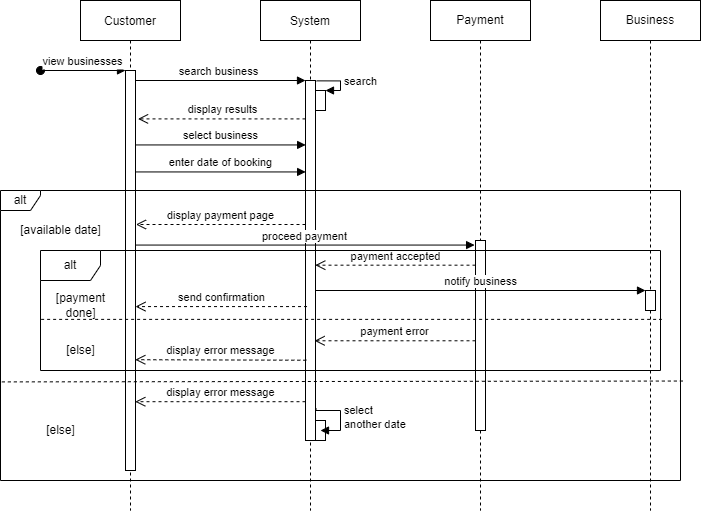

The diagram above was exported from draw.io. Its source (the exported page's mxGraphModel, read from the mxfile embedded in the PNG):
<mxGraphModel dx="723" dy="402" grid="1" gridSize="10" guides="1" tooltips="1" connect="1" arrows="1" fold="1" page="1" pageScale="1" pageWidth="850" pageHeight="1100" math="0" shadow="0">
  <root>
    <mxCell id="0" />
    <mxCell id="1" parent="0" />
    <mxCell id="3nuBFxr9cyL0pnOWT2aG-1" value="Customer" style="shape=umlLifeline;perimeter=lifelinePerimeter;container=1;collapsible=0;recursiveResize=0;rounded=0;shadow=0;strokeWidth=1;" parent="1" vertex="1">
      <mxGeometry x="120" y="80" width="100" height="510" as="geometry" />
    </mxCell>
    <mxCell id="3nuBFxr9cyL0pnOWT2aG-2" value="" style="points=[];perimeter=orthogonalPerimeter;rounded=0;shadow=0;strokeWidth=1;" parent="3nuBFxr9cyL0pnOWT2aG-1" vertex="1">
      <mxGeometry x="45" y="70" width="10" height="400" as="geometry" />
    </mxCell>
    <mxCell id="3nuBFxr9cyL0pnOWT2aG-3" value="view businesses" style="verticalAlign=bottom;startArrow=oval;endArrow=block;startSize=8;shadow=0;strokeWidth=1;" parent="3nuBFxr9cyL0pnOWT2aG-1" target="3nuBFxr9cyL0pnOWT2aG-2" edge="1">
      <mxGeometry relative="1" as="geometry">
        <mxPoint x="-40" y="70" as="sourcePoint" />
      </mxGeometry>
    </mxCell>
    <mxCell id="3nuBFxr9cyL0pnOWT2aG-5" value="System" style="shape=umlLifeline;perimeter=lifelinePerimeter;container=1;collapsible=0;recursiveResize=0;rounded=0;shadow=0;strokeWidth=1;" parent="1" vertex="1">
      <mxGeometry x="300" y="80" width="100" height="510" as="geometry" />
    </mxCell>
    <mxCell id="3nuBFxr9cyL0pnOWT2aG-6" value="" style="points=[];perimeter=orthogonalPerimeter;rounded=0;shadow=0;strokeWidth=1;" parent="3nuBFxr9cyL0pnOWT2aG-5" vertex="1">
      <mxGeometry x="45" y="80" width="10" height="360" as="geometry" />
    </mxCell>
    <mxCell id="iPtNY33IpFP9yGPhJHPI-13" value="" style="html=1;points=[];perimeter=orthogonalPerimeter;" vertex="1" parent="3nuBFxr9cyL0pnOWT2aG-5">
      <mxGeometry x="55" y="90" width="10" height="20" as="geometry" />
    </mxCell>
    <mxCell id="iPtNY33IpFP9yGPhJHPI-14" value="search" style="edgeStyle=orthogonalEdgeStyle;html=1;align=left;spacingLeft=2;endArrow=block;rounded=0;entryX=1;entryY=0;exitX=1.117;exitY=0.001;exitDx=0;exitDy=0;exitPerimeter=0;" edge="1" target="iPtNY33IpFP9yGPhJHPI-13" parent="3nuBFxr9cyL0pnOWT2aG-5" source="3nuBFxr9cyL0pnOWT2aG-6">
      <mxGeometry relative="1" as="geometry">
        <mxPoint x="60" y="70" as="sourcePoint" />
        <Array as="points">
          <mxPoint x="80" y="80" />
          <mxPoint x="80" y="90" />
        </Array>
      </mxGeometry>
    </mxCell>
    <mxCell id="iPtNY33IpFP9yGPhJHPI-19" value="" style="html=1;points=[];perimeter=orthogonalPerimeter;" vertex="1" parent="3nuBFxr9cyL0pnOWT2aG-5">
      <mxGeometry x="55" y="420" width="10" height="20" as="geometry" />
    </mxCell>
    <mxCell id="iPtNY33IpFP9yGPhJHPI-20" value="select&amp;nbsp;&lt;br&gt;another date" style="edgeStyle=orthogonalEdgeStyle;html=1;align=left;spacingLeft=2;endArrow=block;rounded=0;exitX=1.048;exitY=0.911;exitDx=0;exitDy=0;exitPerimeter=0;" edge="1" parent="3nuBFxr9cyL0pnOWT2aG-5" source="3nuBFxr9cyL0pnOWT2aG-6">
      <mxGeometry relative="1" as="geometry">
        <mxPoint x="80" y="440" as="sourcePoint" />
        <Array as="points">
          <mxPoint x="55" y="410" />
          <mxPoint x="80" y="410" />
          <mxPoint x="80" y="430" />
          <mxPoint x="65" y="430" />
        </Array>
        <mxPoint x="60" y="430" as="targetPoint" />
      </mxGeometry>
    </mxCell>
    <mxCell id="3nuBFxr9cyL0pnOWT2aG-8" value="search business " style="verticalAlign=bottom;endArrow=block;entryX=0;entryY=0;shadow=0;strokeWidth=1;" parent="1" source="3nuBFxr9cyL0pnOWT2aG-2" target="3nuBFxr9cyL0pnOWT2aG-6" edge="1">
      <mxGeometry relative="1" as="geometry">
        <mxPoint x="275" y="160" as="sourcePoint" />
      </mxGeometry>
    </mxCell>
    <mxCell id="iPtNY33IpFP9yGPhJHPI-1" value="Payment" style="shape=umlLifeline;perimeter=lifelinePerimeter;whiteSpace=wrap;html=1;container=1;collapsible=0;recursiveResize=0;outlineConnect=0;" vertex="1" parent="1">
      <mxGeometry x="470" y="80" width="100" height="510" as="geometry" />
    </mxCell>
    <mxCell id="iPtNY33IpFP9yGPhJHPI-7" value="" style="html=1;points=[];perimeter=orthogonalPerimeter;" vertex="1" parent="iPtNY33IpFP9yGPhJHPI-1">
      <mxGeometry x="45" y="240" width="10" height="190" as="geometry" />
    </mxCell>
    <mxCell id="iPtNY33IpFP9yGPhJHPI-2" value="Business" style="shape=umlLifeline;perimeter=lifelinePerimeter;whiteSpace=wrap;html=1;container=1;collapsible=0;recursiveResize=0;outlineConnect=0;" vertex="1" parent="1">
      <mxGeometry x="640" y="80" width="100" height="510" as="geometry" />
    </mxCell>
    <mxCell id="iPtNY33IpFP9yGPhJHPI-11" value="" style="html=1;points=[];perimeter=orthogonalPerimeter;" vertex="1" parent="iPtNY33IpFP9yGPhJHPI-2">
      <mxGeometry x="45" y="290" width="10" height="20" as="geometry" />
    </mxCell>
    <mxCell id="iPtNY33IpFP9yGPhJHPI-3" value="display results" style="html=1;verticalAlign=bottom;endArrow=open;dashed=1;endSize=8;rounded=0;entryX=1.255;entryY=0.121;entryDx=0;entryDy=0;entryPerimeter=0;" edge="1" parent="1" source="3nuBFxr9cyL0pnOWT2aG-6" target="3nuBFxr9cyL0pnOWT2aG-2">
      <mxGeometry relative="1" as="geometry">
        <mxPoint x="460" y="250" as="sourcePoint" />
        <mxPoint x="380" y="250" as="targetPoint" />
      </mxGeometry>
    </mxCell>
    <mxCell id="iPtNY33IpFP9yGPhJHPI-4" value="select business" style="html=1;verticalAlign=bottom;endArrow=block;rounded=0;entryX=0.014;entryY=0.179;entryDx=0;entryDy=0;entryPerimeter=0;" edge="1" parent="1" source="3nuBFxr9cyL0pnOWT2aG-2" target="3nuBFxr9cyL0pnOWT2aG-6">
      <mxGeometry width="80" relative="1" as="geometry">
        <mxPoint x="280" y="240" as="sourcePoint" />
        <mxPoint x="464" y="240" as="targetPoint" />
      </mxGeometry>
    </mxCell>
    <mxCell id="iPtNY33IpFP9yGPhJHPI-5" value="enter date of booking" style="html=1;verticalAlign=bottom;endArrow=block;rounded=0;entryX=0.014;entryY=0.254;entryDx=0;entryDy=0;entryPerimeter=0;" edge="1" parent="1" source="3nuBFxr9cyL0pnOWT2aG-2" target="3nuBFxr9cyL0pnOWT2aG-6">
      <mxGeometry width="80" relative="1" as="geometry">
        <mxPoint x="280" y="240" as="sourcePoint" />
        <mxPoint x="464" y="240" as="targetPoint" />
      </mxGeometry>
    </mxCell>
    <mxCell id="iPtNY33IpFP9yGPhJHPI-6" value="display payment page" style="html=1;verticalAlign=bottom;endArrow=open;dashed=1;endSize=8;rounded=0;entryX=1.048;entryY=0.385;entryDx=0;entryDy=0;entryPerimeter=0;" edge="1" parent="1" source="3nuBFxr9cyL0pnOWT2aG-6" target="3nuBFxr9cyL0pnOWT2aG-2">
      <mxGeometry relative="1" as="geometry">
        <mxPoint x="420" y="330" as="sourcePoint" />
        <mxPoint x="340" y="330" as="targetPoint" />
      </mxGeometry>
    </mxCell>
    <mxCell id="iPtNY33IpFP9yGPhJHPI-8" value="proceed payment" style="html=1;verticalAlign=bottom;endArrow=block;rounded=0;entryX=-0.09;entryY=0.024;entryDx=0;entryDy=0;entryPerimeter=0;" edge="1" parent="1" source="3nuBFxr9cyL0pnOWT2aG-2" target="iPtNY33IpFP9yGPhJHPI-7">
      <mxGeometry width="80" relative="1" as="geometry">
        <mxPoint x="280" y="390" as="sourcePoint" />
        <mxPoint x="464" y="390" as="targetPoint" />
      </mxGeometry>
    </mxCell>
    <mxCell id="iPtNY33IpFP9yGPhJHPI-9" value="payment accepted" style="html=1;verticalAlign=bottom;endArrow=open;dashed=1;endSize=8;rounded=0;entryX=0.979;entryY=0.513;entryDx=0;entryDy=0;entryPerimeter=0;" edge="1" parent="1" source="iPtNY33IpFP9yGPhJHPI-7" target="3nuBFxr9cyL0pnOWT2aG-6">
      <mxGeometry relative="1" as="geometry">
        <mxPoint x="420" y="420" as="sourcePoint" />
        <mxPoint x="340" y="420" as="targetPoint" />
      </mxGeometry>
    </mxCell>
    <mxCell id="iPtNY33IpFP9yGPhJHPI-10" value="notify business" style="html=1;verticalAlign=bottom;endArrow=block;rounded=0;" edge="1" parent="1" source="3nuBFxr9cyL0pnOWT2aG-6" target="iPtNY33IpFP9yGPhJHPI-11">
      <mxGeometry width="80" relative="1" as="geometry">
        <mxPoint x="410" y="420" as="sourcePoint" />
        <mxPoint x="594" y="420" as="targetPoint" />
      </mxGeometry>
    </mxCell>
    <mxCell id="iPtNY33IpFP9yGPhJHPI-12" value="send confirmation" style="html=1;verticalAlign=bottom;endArrow=open;dashed=1;endSize=8;rounded=0;exitX=0.152;exitY=0.628;exitDx=0;exitDy=0;exitPerimeter=0;" edge="1" parent="1" source="3nuBFxr9cyL0pnOWT2aG-6" target="3nuBFxr9cyL0pnOWT2aG-2">
      <mxGeometry relative="1" as="geometry">
        <mxPoint x="400" y="420" as="sourcePoint" />
        <mxPoint x="320" y="420" as="targetPoint" />
      </mxGeometry>
    </mxCell>
    <mxCell id="iPtNY33IpFP9yGPhJHPI-16" value="payment error" style="html=1;verticalAlign=bottom;endArrow=open;dashed=1;endSize=8;rounded=0;entryX=0.91;entryY=0.723;entryDx=0;entryDy=0;entryPerimeter=0;" edge="1" parent="1" source="iPtNY33IpFP9yGPhJHPI-7" target="3nuBFxr9cyL0pnOWT2aG-6">
      <mxGeometry relative="1" as="geometry">
        <mxPoint x="440" y="450" as="sourcePoint" />
        <mxPoint x="360" y="420" as="targetPoint" />
      </mxGeometry>
    </mxCell>
    <mxCell id="iPtNY33IpFP9yGPhJHPI-17" value="display error message" style="html=1;verticalAlign=bottom;endArrow=open;dashed=1;endSize=8;rounded=0;entryX=0.979;entryY=0.723;entryDx=0;entryDy=0;entryPerimeter=0;exitX=0.083;exitY=0.777;exitDx=0;exitDy=0;exitPerimeter=0;" edge="1" parent="1" source="3nuBFxr9cyL0pnOWT2aG-6" target="3nuBFxr9cyL0pnOWT2aG-2">
      <mxGeometry relative="1" as="geometry">
        <mxPoint x="440" y="450" as="sourcePoint" />
        <mxPoint x="360" y="450" as="targetPoint" />
      </mxGeometry>
    </mxCell>
    <mxCell id="iPtNY33IpFP9yGPhJHPI-18" value="display error message" style="html=1;verticalAlign=bottom;endArrow=open;dashed=1;endSize=8;rounded=0;entryX=0.979;entryY=0.828;entryDx=0;entryDy=0;entryPerimeter=0;" edge="1" parent="1" source="3nuBFxr9cyL0pnOWT2aG-6" target="3nuBFxr9cyL0pnOWT2aG-2">
      <mxGeometry relative="1" as="geometry">
        <mxPoint x="300" y="500" as="sourcePoint" />
        <mxPoint x="220" y="500" as="targetPoint" />
      </mxGeometry>
    </mxCell>
    <mxCell id="iPtNY33IpFP9yGPhJHPI-21" value="alt" style="shape=umlFrame;whiteSpace=wrap;html=1;width=40;height=20;" vertex="1" parent="1">
      <mxGeometry x="40" y="270" width="680" height="290" as="geometry" />
    </mxCell>
    <mxCell id="iPtNY33IpFP9yGPhJHPI-22" value="" style="endArrow=none;dashed=1;html=1;rounded=0;exitX=0.002;exitY=0.66;exitDx=0;exitDy=0;exitPerimeter=0;entryX=1.003;entryY=0.657;entryDx=0;entryDy=0;entryPerimeter=0;" edge="1" parent="1" source="iPtNY33IpFP9yGPhJHPI-21" target="iPtNY33IpFP9yGPhJHPI-21">
      <mxGeometry width="50" height="50" relative="1" as="geometry">
        <mxPoint x="380" y="420" as="sourcePoint" />
        <mxPoint x="430" y="370" as="targetPoint" />
      </mxGeometry>
    </mxCell>
    <mxCell id="iPtNY33IpFP9yGPhJHPI-23" value="[available date]" style="text;html=1;align=center;verticalAlign=middle;resizable=0;points=[];autosize=1;strokeColor=none;fillColor=none;" vertex="1" parent="1">
      <mxGeometry x="50" y="300" width="100" height="20" as="geometry" />
    </mxCell>
    <mxCell id="iPtNY33IpFP9yGPhJHPI-24" value="[else]" style="text;html=1;align=center;verticalAlign=middle;resizable=0;points=[];autosize=1;strokeColor=none;fillColor=none;" vertex="1" parent="1">
      <mxGeometry x="80" y="500" width="40" height="20" as="geometry" />
    </mxCell>
    <mxCell id="iPtNY33IpFP9yGPhJHPI-25" value="alt" style="shape=umlFrame;whiteSpace=wrap;html=1;" vertex="1" parent="1">
      <mxGeometry x="80" y="330" width="620" height="120" as="geometry" />
    </mxCell>
    <mxCell id="iPtNY33IpFP9yGPhJHPI-26" value="" style="endArrow=none;dashed=1;html=1;rounded=0;exitX=0.001;exitY=0.574;exitDx=0;exitDy=0;exitPerimeter=0;entryX=1.002;entryY=0.574;entryDx=0;entryDy=0;entryPerimeter=0;" edge="1" parent="1" source="iPtNY33IpFP9yGPhJHPI-25" target="iPtNY33IpFP9yGPhJHPI-25">
      <mxGeometry width="50" height="50" relative="1" as="geometry">
        <mxPoint x="380" y="420" as="sourcePoint" />
        <mxPoint x="430" y="370" as="targetPoint" />
      </mxGeometry>
    </mxCell>
    <mxCell id="iPtNY33IpFP9yGPhJHPI-27" value="[payment&lt;br&gt;done]" style="text;html=1;align=center;verticalAlign=middle;resizable=0;points=[];autosize=1;strokeColor=none;fillColor=none;" vertex="1" parent="1">
      <mxGeometry x="90" y="370" width="60" height="30" as="geometry" />
    </mxCell>
    <mxCell id="iPtNY33IpFP9yGPhJHPI-29" value="[else]" style="text;html=1;align=center;verticalAlign=middle;resizable=0;points=[];autosize=1;strokeColor=none;fillColor=none;" vertex="1" parent="1">
      <mxGeometry x="100" y="420" width="40" height="20" as="geometry" />
    </mxCell>
  </root>
</mxGraphModel>